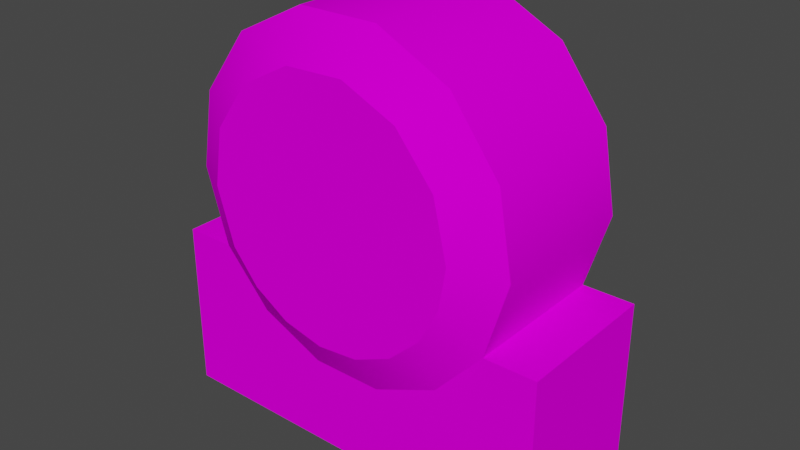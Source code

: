 # Source: transmission_box_l_to_r.blend  (saved by Blender 3.4.6; exported with 4.5.12 LTS)
import bpy
from mathutils import Matrix  # noqa: F401  (used for matrix-valued properties, if any)

bpy.ops.wm.read_factory_settings(use_empty=True)
scene = bpy.context.scene
scene.name = 'Scene'

# ---- collections
col_collection = bpy.data.collections.new('Collection'); scene.collection.children.link(col_collection)

# ---- images (referenced by path relative to the original .blend; pixels are not part of the script)
import os
ASSET_DIR = os.environ.get("B2B_ASSET_DIR", "")  # directory of the original .blend (textures are referenced by path, not embedded)
HERE = os.path.dirname(os.path.abspath(__file__))  # packed textures are extracted next to this script under _unpacked/

def load_image(name, relpath, width, height, colorspace="sRGB"):
    """Load a texture the original file referenced (path relative to the .blend, or extracted next to this script)."""
    p = next((c for c in (os.path.join(HERE, relpath), os.path.join(ASSET_DIR, relpath)) if relpath and os.path.exists(c)), "")
    if p:
        img = bpy.data.images.load(p, check_existing=True)
        img.name = name
    else:  # same state as the original file: an image datablock whose file is absent (Cycles renders it pink)
        img = bpy.data.images.new(name, width, height)
        img.source = "FILE"
        img.filepath = "//" + (relpath or name)
    img.colorspace_settings.name = colorspace
    return img
img_locos282a_body_01d_png = load_image('LocoS282A_Body_01d.png', 'LocoS282A_Body_01d.png', 1024, 1024, 'sRGB')

# ---- materials (node trees are filled in below, after node groups)
mat_191_191_191 = bpy.data.materials.new('191,191,191')
mat_191_191_191.use_transparent_shadow = False
mat_191_191_191.diffuse_color = (0.749, 0.749, 0.749, 1.0)
mat_191_191_191.roughness = 0.4523

# ---- material node trees
mat_191_191_191.use_nodes = True; mat_191_191_191.node_tree.nodes.clear()
_N = mat_191_191_191.node_tree.nodes; _L = mat_191_191_191.node_tree.links
n0 = _N.new('ShaderNodeBsdfPrincipled'); n0.name = 'Principled BSDF'; n0.location = (0, 300)
n0.distribution = 'GGX'
n0.subsurface_method = 'RANDOM_WALK_SKIN'
n0.inputs[2].default_value = 0.4523
n0.inputs[3].default_value = 1.45
n0.inputs[13].default_value = 0.0
n0.inputs[27].default_value = (0.0, 0.0, 0.0, 1.0)
n0.inputs[28].default_value = 1.0
n1 = _N.new('ShaderNodeOutputMaterial'); n1.name = 'Material Output'; n1.location = (280, 300)
n2 = _N.new('ShaderNodeTexImage'); n2.name = 'Image Texture'; n2.location = (-190, 280)
n2.image = img_locos282a_body_01d_png
_L.new(n0.outputs[0], n1.inputs[0])
_L.new(n2.outputs[0], n0.inputs[0])
n1.is_active_output = True

# ---- world
world_world = bpy.data.worlds.new('World'); scene.world = world_world
world_world.use_nodes = True; world_world.node_tree.nodes.clear()
_N = world_world.node_tree.nodes; _L = world_world.node_tree.links
n0 = _N.new('ShaderNodeOutputWorld'); n0.name = 'World Output'; n0.location = (300, 300)
n1 = _N.new('ShaderNodeBackground'); n1.name = 'Background'; n1.location = (10, 300)
n1.inputs[0].default_value = (0.05088, 0.05088, 0.05088, 1.0)
_L.new(n1.outputs[0], n0.inputs[0])
n0.is_active_output = True
world_world.color = (0.05088, 0.05088, 0.05088)
world_world.use_sun_shadow = False
world_world.sun_shadow_jitter_overblur = 0.0

# ---- meshes
me_transmission_box_l_to_r = bpy.data.meshes.new('transmission_box_l_to_r')
me_transmission_box_l_to_r.from_pydata([(0.06599, -0.0381, 0.0779), (0.04479, -0.06165, 0.0779), (0.01584, -0.07453, 0.0779), (-0.01584, -0.07453, 0.0779), (-0.04479, -0.06165, 0.0779), (-0.06599, -0.0381, 0.0779), (-0.0889, -0.0381, 0.0779), (-0.0889, -0.1143, 0.0779), (0.0889, -0.1143, 0.0779), (0.0889, -0.0381, 0.0779), (-0.06599, -0.0381, 0.011), (-0.0889, -0.0381, 0.011), (-0.04479, -0.06165, 0.011), (-0.01584, -0.07453, 0.011), (0.01584, -0.07453, 0.011), (0.04479, -0.06165, 0.011), (0.06599, -0.0381, 0.011), (0.0889, -0.0381, 0.011), (0.0889, -0.1143, 0.011), (-0.0889, -0.1143, 0.011), (0.07607, -0.004431, 0.011), (0.06997, 0.03018, 0.011), (0.04898, 0.05837, 0.011), (0.01757, 0.07415, 0.011), (-0.01757, 0.07415, 0.011), (-0.04898, 0.05837, 0.011), (-0.06997, 0.03018, 0.011), (-0.07607, -0.004431, 0.011), (-0.07607, -0.004431, 0.0779), (-0.06997, 0.03018, 0.0779), (-0.04898, 0.05837, 0.0779), (-0.01757, 0.07415, 0.0779), (0.01757, 0.07415, 0.0779), (0.04898, 0.05837, 0.0779), (0.06997, 0.03018, 0.0779), (0.07607, -0.004431, 0.0779), (0.05715, 0.0, 0.0), (0.05126, 0.02528, 0.0), (0.03479, 0.04534, 0.0), (0.01115, 0.05605, 0.0), (-0.01479, 0.0552, 0.0), (-0.03768, 0.04297, 0.0), (-0.0528, 0.02187, 0.0), (-0.05703, -0.003738, 0.0), (-0.04949, -0.02857, 0.0), (-0.03768, -0.04297, 0.0), (-0.02187, -0.0528, 0.0), (-0.003738, -0.05703, 0.0), (0.01479, -0.0552, 0.0), (0.03175, -0.04752, 0.0), (0.04534, -0.03479, 0.0), (0.05412, -0.01837, 0.0), (0.05715, 0.0, 0.0889), (0.05412, -0.01837, 0.0889), (0.04534, -0.03479, 0.0889), (0.03175, -0.04752, 0.0889), (0.01479, -0.0552, 0.0889), (-0.003738, -0.05703, 0.0889), (-0.02187, -0.0528, 0.0889), (-0.03768, -0.04297, 0.0889), (-0.04949, -0.02857, 0.0889), (-0.05703, -0.003738, 0.0889), (-0.0528, 0.02187, 0.0889), (-0.03768, 0.04297, 0.0889), (-0.01479, 0.0552, 0.0889), (0.01115, 0.05605, 0.0889), (0.03479, 0.04534, 0.0889), (0.05126, 0.02528, 0.0889)], [], [(0, 1, 9), (9, 1, 8), (8, 1, 2), (8, 2, 3), (8, 3, 7), (7, 3, 4), (7, 4, 6), (6, 4, 5), (5, 10, 6), (6, 10, 11), (10, 12, 11), (11, 12, 19), (19, 12, 13), (19, 13, 14), (19, 14, 18), (18, 14, 15), (18, 15, 17), (17, 15, 16), (18, 8, 19), (19, 8, 7), (6, 11, 7), (7, 11, 19), (17, 9, 18), (18, 9, 8), (16, 0, 17), (17, 0, 9), (0, 16, 35), (35, 16, 20), (35, 20, 34), (34, 20, 21), (34, 21, 33), (33, 21, 22), (33, 22, 32), (32, 22, 23), (32, 23, 31), (31, 23, 24), (31, 24, 30), (30, 24, 25), (30, 25, 29), (29, 25, 26), (29, 26, 28), (28, 26, 27), (28, 27, 5), (5, 27, 10), (37, 21, 36), (36, 21, 20), (36, 20, 51), (51, 20, 16), (51, 16, 50), (50, 16, 15), (50, 15, 49), (49, 15, 48), (48, 15, 14), (48, 14, 47), (47, 14, 13), (47, 13, 46), (46, 13, 12), (46, 12, 45), (45, 12, 10), (45, 10, 44), (44, 10, 43), (43, 10, 27), (43, 27, 42), (42, 27, 26), (42, 26, 41), (41, 26, 25), (41, 25, 40), (40, 25, 24), (40, 24, 39), (39, 24, 23), (39, 23, 38), (38, 23, 22), (38, 22, 37), (37, 22, 21), (51, 43, 36), (36, 43, 42), (36, 42, 37), (37, 42, 41), (37, 41, 38), (38, 41, 40), (38, 40, 39), (51, 50, 43), (43, 50, 44), (44, 50, 45), (45, 50, 49), (45, 49, 46), (46, 49, 48), (46, 48, 47), (35, 53, 0), (0, 53, 54), (0, 54, 1), (1, 54, 55), (1, 55, 56), (53, 35, 52), (52, 35, 34), (52, 34, 67), (67, 34, 33), (67, 33, 66), (66, 33, 32), (66, 32, 65), (65, 32, 31), (65, 31, 64), (64, 31, 30), (64, 30, 63), (63, 30, 29), (63, 29, 62), (62, 29, 28), (62, 28, 61), (61, 28, 5), (61, 5, 60), (60, 5, 59), (59, 5, 4), (59, 4, 58), (58, 4, 3), (58, 3, 57), (57, 3, 2), (57, 2, 56), (56, 2, 1), (67, 62, 52), (52, 62, 61), (52, 61, 53), (53, 61, 54), (54, 61, 60), (54, 60, 59), (62, 67, 63), (63, 67, 66), (63, 66, 64), (64, 66, 65), (54, 59, 55), (55, 59, 58), (55, 58, 56), (56, 58, 57)])
_uv = me_transmission_box_l_to_r.uv_layers.new(name='UVMap')
_uv.uv.foreach_set('vector', [0.3643, 0.6731, 0.3668, 0.6759, 0.3615, 0.6731, 0.3615, 0.6731, 0.3668, 0.6759, 0.3615, 0.6822, 0.3615, 0.6822, 0.3668, 0.6759, 0.3703, 0.6774, 0.3615, 0.6822, 0.3703, 0.6774, 0.3741, 0.6774, 0.3615, 0.6822, 0.3741, 0.6774, 0.3829, 0.6822, 0.3829, 0.6822, 0.3741, 0.6774, 0.3776, 0.6759, 0.3829, 0.6822, 0.3776, 0.6759, 0.3829, 0.6731, 0.3829, 0.6731, 0.3776, 0.6759, 0.3801, 0.6731, 0.3749, 0.7245, 0.383, 0.7245, 0.3749, 0.7273, 0.3749, 0.7273, 0.383, 0.7245, 0.383, 0.7273, 0.3643, 0.6972, 0.3669, 0.7, 0.3616, 0.6972, 0.3616, 0.6972, 0.3669, 0.7, 0.3616, 0.7064, 0.3616, 0.7064, 0.3669, 0.7, 0.3703, 0.7016, 0.3616, 0.7064, 0.3703, 0.7016, 0.3742, 0.7016, 0.3616, 0.7064, 0.3742, 0.7016, 0.3829, 0.7064, 0.3829, 0.7064, 0.3742, 0.7016, 0.3776, 0.7, 0.3829, 0.7064, 0.3776, 0.7, 0.3829, 0.6972, 0.3829, 0.6972, 0.3776, 0.7, 0.3802, 0.6972, 0.3616, 0.7151, 0.3616, 0.7071, 0.383, 0.7151, 0.383, 0.7151, 0.3616, 0.7071, 0.383, 0.7071, 0.3708, 0.7379, 0.3708, 0.7459, 0.3616, 0.7379, 0.3616, 0.7379, 0.3708, 0.7459, 0.3616, 0.7459, 0.3616, 0.7372, 0.3616, 0.7291, 0.3708, 0.7372, 0.3708, 0.7372, 0.3616, 0.7291, 0.3708, 0.7291, 0.3743, 0.7273, 0.3662, 0.7273, 0.3743, 0.7245, 0.3743, 0.7245, 0.3662, 0.7273, 0.3662, 0.7245, 0.3715, 0.7459, 0.3715, 0.7379, 0.3756, 0.7459, 0.3756, 0.7459, 0.3715, 0.7379, 0.3756, 0.7379, 0.3756, 0.7459, 0.3756, 0.7379, 0.3797, 0.7459, 0.3797, 0.7459, 0.3756, 0.7379, 0.3797, 0.7379, 0.3797, 0.7459, 0.3797, 0.7379, 0.383, 0.7459, 0.383, 0.7459, 0.3797, 0.7379, 0.383, 0.7379, 0.383, 0.7158, 0.383, 0.7238, 0.3792, 0.7158, 0.3792, 0.7158, 0.383, 0.7238, 0.3792, 0.7238, 0.3792, 0.7158, 0.3792, 0.7238, 0.375, 0.7158, 0.375, 0.7158, 0.3792, 0.7238, 0.375, 0.7238, 0.375, 0.7158, 0.375, 0.7238, 0.3712, 0.7158, 0.3712, 0.7158, 0.375, 0.7238, 0.3712, 0.7238, 0.3715, 0.7372, 0.3715, 0.7291, 0.3748, 0.7372, 0.3748, 0.7372, 0.3715, 0.7291, 0.3748, 0.7291, 0.3748, 0.7372, 0.3748, 0.7291, 0.3789, 0.7372, 0.3789, 0.7372, 0.3748, 0.7291, 0.3789, 0.7291, 0.3789, 0.7372, 0.3789, 0.7291, 0.383, 0.7372, 0.383, 0.7372, 0.3789, 0.7291, 0.383, 0.7291, 0.3784, 0.6896, 0.3807, 0.689, 0.3791, 0.6926, 0.3791, 0.6926, 0.3807, 0.689, 0.3814, 0.6932, 0.3791, 0.6926, 0.3814, 0.6932, 0.3787, 0.6948, 0.3787, 0.6948, 0.3814, 0.6932, 0.3802, 0.6972, 0.3787, 0.6948, 0.3802, 0.6972, 0.3777, 0.6968, 0.3777, 0.6968, 0.3802, 0.6972, 0.3776, 0.7, 0.3777, 0.6968, 0.3776, 0.7, 0.3761, 0.6983, 0.3761, 0.6983, 0.3776, 0.7, 0.374, 0.6992, 0.374, 0.6992, 0.3776, 0.7, 0.3742, 0.7016, 0.374, 0.6992, 0.3742, 0.7016, 0.3718, 0.6995, 0.3718, 0.6995, 0.3742, 0.7016, 0.3703, 0.7016, 0.3718, 0.6995, 0.3703, 0.7016, 0.3696, 0.6989, 0.3696, 0.6989, 0.3703, 0.7016, 0.3669, 0.7, 0.3696, 0.6989, 0.3669, 0.7, 0.3677, 0.6978, 0.3677, 0.6978, 0.3669, 0.7, 0.3643, 0.6972, 0.3677, 0.6978, 0.3643, 0.6972, 0.3663, 0.696, 0.3663, 0.696, 0.3643, 0.6972, 0.3654, 0.6931, 0.3654, 0.6931, 0.3643, 0.6972, 0.3631, 0.6932, 0.3654, 0.6931, 0.3631, 0.6932, 0.3659, 0.69, 0.3659, 0.69, 0.3631, 0.6932, 0.3638, 0.689, 0.3659, 0.69, 0.3638, 0.689, 0.3677, 0.6874, 0.3677, 0.6874, 0.3638, 0.689, 0.3664, 0.6856, 0.3677, 0.6874, 0.3664, 0.6856, 0.3705, 0.686, 0.3705, 0.686, 0.3664, 0.6856, 0.3701, 0.6837, 0.3705, 0.686, 0.3701, 0.6837, 0.3736, 0.6859, 0.3736, 0.6859, 0.3701, 0.6837, 0.3744, 0.6837, 0.3736, 0.6859, 0.3744, 0.6837, 0.3764, 0.6872, 0.3764, 0.6872, 0.3744, 0.6837, 0.3781, 0.6856, 0.3764, 0.6872, 0.3781, 0.6856, 0.3784, 0.6896, 0.3784, 0.6896, 0.3781, 0.6856, 0.3807, 0.689, 0.3787, 0.6948, 0.3654, 0.6931, 0.3791, 0.6926, 0.3791, 0.6926, 0.3654, 0.6931, 0.3659, 0.69, 0.3791, 0.6926, 0.3659, 0.69, 0.3784, 0.6896, 0.3784, 0.6896, 0.3659, 0.69, 0.3677, 0.6874, 0.3784, 0.6896, 0.3677, 0.6874, 0.3764, 0.6872, 0.3764, 0.6872, 0.3677, 0.6874, 0.3705, 0.686, 0.3764, 0.6872, 0.3705, 0.686, 0.3736, 0.6859, 0.3787, 0.6948, 0.3777, 0.6968, 0.3654, 0.6931, 0.3654, 0.6931, 0.3777, 0.6968, 0.3663, 0.696, 0.3663, 0.696, 0.3777, 0.6968, 0.3677, 0.6978, 0.3677, 0.6978, 0.3777, 0.6968, 0.3761, 0.6983, 0.3677, 0.6978, 0.3761, 0.6983, 0.3696, 0.6989, 0.3696, 0.6989, 0.3761, 0.6983, 0.374, 0.6992, 0.3696, 0.6989, 0.374, 0.6992, 0.3718, 0.6995, 0.3631, 0.669, 0.3657, 0.6707, 0.3643, 0.6731, 0.3643, 0.6731, 0.3657, 0.6707, 0.3668, 0.6726, 0.3643, 0.6731, 0.3668, 0.6726, 0.3668, 0.6759, 0.3668, 0.6759, 0.3668, 0.6726, 0.3684, 0.6742, 0.3668, 0.6759, 0.3684, 0.6742, 0.3704, 0.6751, 0.3657, 0.6707, 0.3631, 0.669, 0.3653, 0.6684, 0.3653, 0.6684, 0.3631, 0.669, 0.3638, 0.6649, 0.3653, 0.6684, 0.3638, 0.6649, 0.366, 0.6654, 0.366, 0.6654, 0.3638, 0.6649, 0.3663, 0.6615, 0.366, 0.6654, 0.3663, 0.6615, 0.368, 0.663, 0.368, 0.663, 0.3663, 0.6615, 0.3701, 0.6596, 0.368, 0.663, 0.3701, 0.6596, 0.3709, 0.6617, 0.3709, 0.6617, 0.3701, 0.6596, 0.3743, 0.6596, 0.3709, 0.6617, 0.3743, 0.6596, 0.374, 0.6618, 0.374, 0.6618, 0.3743, 0.6596, 0.3781, 0.6615, 0.374, 0.6618, 0.3781, 0.6615, 0.3767, 0.6633, 0.3767, 0.6633, 0.3781, 0.6615, 0.3806, 0.6649, 0.3767, 0.6633, 0.3806, 0.6649, 0.3785, 0.6658, 0.3785, 0.6658, 0.3806, 0.6649, 0.3813, 0.669, 0.3785, 0.6658, 0.3813, 0.669, 0.379, 0.6689, 0.379, 0.6689, 0.3813, 0.669, 0.3801, 0.6731, 0.379, 0.6689, 0.3801, 0.6731, 0.3781, 0.6719, 0.3781, 0.6719, 0.3801, 0.6731, 0.3767, 0.6736, 0.3767, 0.6736, 0.3801, 0.6731, 0.3776, 0.6759, 0.3767, 0.6736, 0.3776, 0.6759, 0.3748, 0.6748, 0.3748, 0.6748, 0.3776, 0.6759, 0.3741, 0.6774, 0.3748, 0.6748, 0.3741, 0.6774, 0.3727, 0.6753, 0.3727, 0.6753, 0.3741, 0.6774, 0.3703, 0.6774, 0.3727, 0.6753, 0.3703, 0.6774, 0.3704, 0.6751, 0.3704, 0.6751, 0.3703, 0.6774, 0.3668, 0.6759, 0.366, 0.6654, 0.3785, 0.6658, 0.3653, 0.6684, 0.3653, 0.6684, 0.3785, 0.6658, 0.379, 0.6689, 0.3653, 0.6684, 0.379, 0.6689, 0.3657, 0.6707, 0.3657, 0.6707, 0.379, 0.6689, 0.3668, 0.6726, 0.3668, 0.6726, 0.379, 0.6689, 0.3781, 0.6719, 0.3668, 0.6726, 0.3781, 0.6719, 0.3767, 0.6736, 0.3785, 0.6658, 0.366, 0.6654, 0.3767, 0.6633, 0.3767, 0.6633, 0.366, 0.6654, 0.368, 0.663, 0.3767, 0.6633, 0.368, 0.663, 0.374, 0.6618, 0.374, 0.6618, 0.368, 0.663, 0.3709, 0.6617, 0.3668, 0.6726, 0.3767, 0.6736, 0.3684, 0.6742, 0.3684, 0.6742, 0.3767, 0.6736, 0.3748, 0.6748, 0.3684, 0.6742, 0.3748, 0.6748, 0.3704, 0.6751, 0.3704, 0.6751, 0.3748, 0.6748, 0.3727, 0.6753])
me_transmission_box_l_to_r.materials.append(mat_191_191_191)
me_transmission_box_l_to_r.update()
me_transmission_box_l_to_r.normals_split_custom_set([tuple(v) for v in zip(*[iter([0.0, 0.0, 1.0, 0.0, 0.0, 1.0, 0.0, 0.0, 1.0, 2.771e-07, 0.0, 1.0, 2.771e-07, 0.0, 1.0, 2.771e-07, 0.0, 1.0, -1.113e-07, 0.0, 1.0, -1.113e-07, 0.0, 1.0, -1.113e-07, 0.0, 1.0, 0.0, 0.0, 1.0, 0.0, 0.0, 1.0, 0.0, 0.0, 1.0, 0.0, 0.0, 1.0, 0.0, 0.0, 1.0, 0.0, 0.0, 1.0, 1.113e-07, 0.0, 1.0, 1.113e-07, 0.0, 1.0, 1.113e-07, 0.0, 1.0, -3.463e-07, 0.0, 1.0, -3.463e-07, 0.0, 1.0, -3.463e-07, 0.0, 1.0, 0.0, 0.0, 1.0, 0.0, 0.0, 1.0, 0.0, 0.0, 1.0, 0.0, 1.0, 0.0, 0.0, 1.0, 0.0, 0.0, 1.0, 0.0, 0.0, 1.0, 0.0, 0.0, 1.0, 0.0, 0.0, 1.0, 0.0, 0.0, 0.0, -1.0, 0.0, 0.0, -1.0, 0.0, 0.0, -1.0, 3.463e-08, 0.0, -1.0, 3.463e-08, 0.0, -1.0, 3.463e-08, 0.0, -1.0, -2.782e-08, 0.0, -1.0, -2.782e-08, 0.0, -1.0, -2.782e-08, 0.0, -1.0, 0.0, 0.0, -1.0, 0.0, 0.0, -1.0, 0.0, 0.0, -1.0, 0.0, 0.0, -1.0, 0.0, 0.0, -1.0, 0.0, 0.0, -1.0, 2.782e-08, 0.0, -1.0, 2.782e-08, 0.0, -1.0, 2.782e-08, 0.0, -1.0, -1.732e-08, 0.0, -1.0, -1.732e-08, 0.0, -1.0, -1.732e-08, 0.0, -1.0, 0.0, 0.0, -1.0, 0.0, 0.0, -1.0, 0.0, 0.0, -1.0, 0.0, -1.0, 0.0, 0.0, -1.0, 0.0, 0.0, -1.0, 0.0, 0.0, -1.0, 0.0, 0.0, -1.0, 0.0, 0.0, -1.0, 0.0, -1.0, 0.0, 0.0, -1.0, 0.0, 0.0, -1.0, 0.0, 0.0, -1.0, 0.0, 0.0, -1.0, 0.0, 0.0, -1.0, 0.0, 0.0, 1.0, 0.0, 0.0, 1.0, 0.0, 0.0, 1.0, 0.0, 0.0, 1.0, 0.0, 0.0, 1.0, 0.0, 0.0, 1.0, 0.0, 0.0, 0.0, 1.0, 0.0, 0.0, 1.0, 0.0, 0.0, 1.0, 0.0, 0.0, 1.0, 0.0, 0.0, 1.0, 0.0, 0.0, 1.0, 0.0, 0.866, -0.5, -1.107e-05, 0.866, -0.5, 8.792e-07, 0.9983, -0.05817, 1.189e-06, 0.9983, -0.05817, -8.717e-07, 0.866, -0.5, -1.189e-06, 0.9983, -0.05817, 1.107e-05, 0.9983, -0.05813, -1.107e-05, 0.9983, -0.05813, 1.229e-06, 0.9182, 0.3961, 5.296e-07, 0.9182, 0.3961, -1.222e-06, 0.9983, -0.05813, -5.296e-07, 0.9182, 0.3961, 1.107e-05, 0.9182, 0.3961, -1.107e-05, 0.9182, 0.3961, 1.743e-06, 0.6428, 0.766, -7.369e-05, 0.6428, 0.766, -1.743e-06, 0.9182, 0.3961, 5.699e-07, 0.6428, 0.766, 1.107e-05, 0.6428, 0.7661, -1.107e-05, 0.6428, 0.7661, 7.227e-07, 0.2306, 0.973, -7.144e-05, 0.2306, 0.973, -7.153e-07, 0.6428, 0.7661, -1.684e-06, 0.2306, 0.973, 1.107e-05, 0.2306, 0.973, -1.107e-05, 0.2306, 0.973, 1.274e-06, -0.2306, 0.973, 4.197e-07, -0.2306, 0.973, -1.274e-06, 0.2306, 0.973, -4.197e-07, -0.2306, 0.973, 1.107e-05, -0.2306, 0.973, -1.107e-05, -0.2306, 0.973, 7.153e-07, -0.6428, 0.7661, 1.684e-06, -0.6428, 0.7661, -7.227e-07, -0.2306, 0.973, 7.144e-05, -0.6428, 0.7661, 1.107e-05, -0.6428, 0.766, -1.107e-05, -0.6428, 0.766, 1.743e-06, -0.9182, 0.3961, -5.699e-07, -0.9182, 0.3961, -1.743e-06, -0.6428, 0.766, 5.699e-07, -0.9182, 0.3961, 1.107e-05, -0.9182, 0.3961, -1.107e-05, -0.9182, 0.3961, 1.229e-06, -0.9983, -0.05813, 5.296e-07, -0.9983, -0.05813, -1.222e-06, -0.9182, 0.3961, -5.296e-07, -0.9983, -0.05813, 1.107e-05, -0.9983, -0.05817, -1.107e-05, -0.9983, -0.05817, 8.792e-07, -0.866, -0.5, 1.189e-06, -0.866, -0.5, -8.717e-07, -0.9983, -0.05817, -1.189e-06, -0.866, -0.5, 1.107e-05, 0.4484, 0.2212, -0.866, 0.4591, 0.198, -0.866, 0.5, -6.278e-06, -0.866, 0.5, -1.583e-05, -0.866, 0.4591, 0.1981, -0.866, 0.4992, -0.02909, -0.866, 0.5, -1.782e-05, -0.866, 0.4992, -0.02906, -0.866, 0.4735, -0.1607, -0.866, 0.4734, -0.1607, -0.866, 0.4992, -0.02905, -0.866, 0.433, -0.25, -0.866, 0.4735, -0.1607, -0.866, 0.433, -0.25, -0.866, 0.3967, -0.3044, -0.866, 0.3967, -0.3044, -0.866, 0.433, -0.25, -0.866, 0.2939, -0.4045, -0.866, 0.3967, -0.3044, -0.866, 0.2939, -0.4045, -0.866, 0.2778, -0.4157, -0.866, 0.2778, -0.4157, -0.866, 0.2939, -0.4045, -0.866, 0.1294, -0.483, -0.866, 0.1294, -0.483, -0.866, 0.2939, -0.4045, -0.866, 0.104, -0.4891, -0.866, 0.1294, -0.483, -0.866, 0.104, -0.4891, -0.866, -0.0327, -0.4989, -0.866, -0.0327, -0.4989, -0.866, 0.104, -0.4891, -0.866, -0.104, -0.4891, -0.866, -0.03268, -0.4989, -0.866, -0.104, -0.4891, -0.866, -0.1913, -0.4619, -0.866, -0.1913, -0.4619, -0.866, -0.1039, -0.4891, -0.866, -0.2939, -0.4045, -0.866, -0.1914, -0.4619, -0.866, -0.2939, -0.4045, -0.866, -0.3297, -0.3759, -0.866, -0.3297, -0.3759, -0.866, -0.2939, -0.4045, -0.866, -0.433, -0.25, -0.866, -0.3297, -0.3759, -0.866, -0.433, -0.25, -0.866, -0.433, -0.25, -0.866, -0.433, -0.25, -0.866, -0.433, -0.25, -0.866, -0.4989, -0.03272, -0.866, -0.4989, -0.03268, -0.866, -0.433, -0.25, -0.866, -0.4992, -0.02909, -0.866, -0.4989, -0.0327, -0.866, -0.4992, -0.02907, -0.866, -0.4619, 0.1914, -0.866, -0.4619, 0.1913, -0.866, -0.4991, -0.02908, -0.866, -0.4591, 0.198, -0.866, -0.4619, 0.1914, -0.866, -0.4591, 0.198, -0.866, -0.3297, 0.3759, -0.866, -0.3297, 0.3759, -0.866, -0.4591, 0.198, -0.866, -0.3214, 0.383, -0.866, -0.3297, 0.3759, -0.866, -0.3214, 0.383, -0.866, -0.1294, 0.483, -0.866, -0.1294, 0.483, -0.866, -0.3214, 0.383, -0.866, -0.1153, 0.4865, -0.866, -0.1294, 0.483, -0.866, -0.1153, 0.4865, -0.866, 0.09757, 0.4904, -0.866, 0.09757, 0.4904, -0.866, -0.1153, 0.4865, -0.866, 0.1153, 0.4865, -0.866, 0.09754, 0.4904, -0.866, 0.1153, 0.4865, -0.866, 0.3044, 0.3967, -0.866, 0.3044, 0.3967, -0.866, 0.1153, 0.4865, -0.866, 0.3214, 0.383, -0.866, 0.3044, 0.3967, -0.866, 0.3214, 0.383, -0.866, 0.4484, 0.2211, -0.866, 0.4484, 0.2211, -0.866, 0.3214, 0.383, -0.866, 0.4591, 0.1981, -0.866, 0.0, 0.0, -1.0, 0.0, 0.0, -1.0, 0.0, 0.0, -1.0, 0.0, 0.0, -1.0, 0.0, 0.0, -1.0, 0.0, 0.0, -1.0, 0.0, 0.0, -1.0, 0.0, 0.0, -1.0, 0.0, 0.0, -1.0, 0.0, 0.0, -1.0, 0.0, 0.0, -1.0, 0.0, 0.0, -1.0, 0.0, 0.0, -1.0, 0.0, 0.0, -1.0, 0.0, 0.0, -1.0, 0.0, 0.0, -1.0, 0.0, 0.0, -1.0, 0.0, 0.0, -1.0, 0.0, 0.0, -1.0, 0.0, 0.0, -1.0, 0.0, 0.0, -1.0, 0.0, 0.0, -1.0, 0.0, 0.0, -1.0, 0.0, 0.0, -1.0, 0.0, 0.0, -1.0, 0.0, 0.0, -1.0, 0.0, 0.0, -1.0, 0.0, 0.0, -1.0, 0.0, 0.0, -1.0, 0.0, 0.0, -1.0, 0.0, 0.0, -1.0, 0.0, 0.0, -1.0, 0.0, 0.0, -1.0, 0.0, 0.0, -1.0, 0.0, 0.0, -1.0, 0.0, 0.0, -1.0, 0.0, 0.0, -1.0, 0.0, 0.0, -1.0, 0.0, 0.0, -1.0, 0.0, 0.0, -1.0, 0.0, 0.0, -1.0, 0.0, 0.0, -1.0, 0.4992, -0.02905, 0.866, 0.4734, -0.1607, 0.866, 0.433, -0.25, 0.866, 0.433, -0.25, 0.866, 0.4735, -0.1607, 0.866, 0.3967, -0.3044, 0.866, 0.433, -0.25, 0.866, 0.3967, -0.3044, 0.866, 0.2939, -0.4045, 0.866, 0.2939, -0.4045, 0.866, 0.3967, -0.3044, 0.866, 0.2778, -0.4157, 0.866, 0.2939, -0.4045, 0.866, 0.2778, -0.4157, 0.866, 0.1294, -0.483, 0.866, 0.4735, -0.1607, 0.866, 0.4992, -0.02906, 0.866, 0.5, -1.725e-05, 0.866, 0.5, -1.182e-05, 0.866, 0.4992, -0.02909, 0.866, 0.4591, 0.198, 0.866, 0.5, -5.562e-06, 0.866, 0.4591, 0.198, 0.866, 0.4484, 0.2212, 0.866, 0.4484, 0.2211, 0.866, 0.4591, 0.1981, 0.866, 0.3214, 0.383, 0.866, 0.4484, 0.2211, 0.866, 0.3214, 0.383, 0.866, 0.3044, 0.3967, 0.866, 0.3044, 0.3967, 0.866, 0.3214, 0.383, 0.866, 0.1153, 0.4865, 0.866, 0.3044, 0.3967, 0.866, 0.1153, 0.4865, 0.866, 0.09754, 0.4904, 0.866, 0.09756, 0.4904, 0.866, 0.1153, 0.4865, 0.866, -0.1153, 0.4865, 0.866, 0.09757, 0.4904, 0.866, -0.1153, 0.4865, 0.866, -0.1294, 0.483, 0.866, -0.1294, 0.483, 0.866, -0.1153, 0.4865, 0.866, -0.3214, 0.383, 0.866, -0.1294, 0.483, 0.866, -0.3214, 0.383, 0.866, -0.3297, 0.3759, 0.866, -0.3297, 0.3759, 0.866, -0.3214, 0.383, 0.866, -0.4591, 0.198, 0.866, -0.3297, 0.3759, 0.866, -0.4591, 0.198, 0.866, -0.4619, 0.1914, 0.866, -0.4619, 0.1913, 0.866, -0.4591, 0.198, 0.866, -0.4991, -0.02908, 0.866, -0.4619, 0.1914, 0.866, -0.4992, -0.02907, 0.866, -0.4989, -0.0327, 0.866, -0.4989, -0.03268, 0.866, -0.4992, -0.02909, 0.866, -0.433, -0.25, 0.866, -0.4989, -0.03272, 0.866, -0.433, -0.25, 0.866, -0.433, -0.25, 0.866, -0.433, -0.25, 0.866, -0.433, -0.25, 0.866, -0.3297, -0.3759, 0.866, -0.3297, -0.3759, 0.866, -0.433, -0.25, 0.866, -0.2939, -0.4045, 0.866, -0.3297, -0.3759, 0.866, -0.2939, -0.4045, 0.866, -0.1914, -0.4619, 0.866, -0.1913, -0.4619, 0.866, -0.2939, -0.4045, 0.866, -0.1039, -0.4891, 0.866, -0.1913, -0.4619, 0.866, -0.104, -0.4891, 0.866, -0.03268, -0.4989, 0.866, -0.0327, -0.4989, 0.866, -0.104, -0.4891, 0.866, 0.104, -0.4891, 0.866, -0.0327, -0.4989, 0.866, 0.1039, -0.4891, 0.866, 0.1294, -0.483, 0.866, 0.1294, -0.483, 0.866, 0.104, -0.4891, 0.866, 0.2939, -0.4045, 0.866, -8.785e-08, 0.0, 1.0, -8.785e-08, 0.0, 1.0, -8.785e-08, 0.0, 1.0, 0.0, 0.0, 1.0, 0.0, 0.0, 1.0, 0.0, 0.0, 1.0, 0.0, 0.0, 1.0, 0.0, 0.0, 1.0, 0.0, 0.0, 1.0, 0.0, 0.0, 1.0, 0.0, 0.0, 1.0, 0.0, 0.0, 1.0, -2.017e-07, 0.0, 1.0, -2.017e-07, 0.0, 1.0, -2.017e-07, 0.0, 1.0, 1.803e-07, 0.0, 1.0, 1.803e-07, 0.0, 1.0, 1.803e-07, 0.0, 1.0, 0.0, 0.0, 1.0, 0.0, 0.0, 1.0, 0.0, 0.0, 1.0, 0.0, 0.0, 1.0, 0.0, 0.0, 1.0, 0.0, 0.0, 1.0, 1.399e-07, 0.0, 1.0, 1.399e-07, 0.0, 1.0, 1.399e-07, 0.0, 1.0, 0.0, 0.0, 1.0, 0.0, 0.0, 1.0, 0.0, 0.0, 1.0, 6.156e-08, 0.0, 1.0, 6.156e-08, 0.0, 1.0, 6.156e-08, 0.0, 1.0, 0.0, 0.0, 1.0, 0.0, 0.0, 1.0, 0.0, 0.0, 1.0, 0.0, 0.0, 1.0, 0.0, 0.0, 1.0, 0.0, 0.0, 1.0, 0.0, 0.0, 1.0, 0.0, 0.0, 1.0, 0.0, 0.0, 1.0])] * 3)])

# ---- objects
ob_transmission_box_l_to_r = bpy.data.objects.new('transmission_box_l_to_r', me_transmission_box_l_to_r)

# ---- transforms, parenting, visibility, modifiers, constraints
ob_transmission_box_l_to_r.location = (0.0, 0.0, 0.0)
ob_transmission_box_l_to_r.rotation_euler = (1.571, -0.0, 0.0)

# ---- collection membership
col_collection.objects.link(ob_transmission_box_l_to_r)

# ---- scene / render settings (as saved in the file)
scene.frame_start = 1; scene.frame_end = 250; scene.frame_set(1)
scene.render.engine = 'BLENDER_EEVEE_NEXT'
scene.cycles.sampling_pattern = 'TABULATED_SOBOL'
scene.cycles.use_light_tree = False
scene.view_settings.view_transform = 'Filmic'
bpy.context.view_layer.update()

# ---- added for rendering (the .blend has no active camera and no usable light): camera, sun
cam_auto = bpy.data.cameras.new('AutoCamera')
cam_auto.lens = 50.0
cam_auto.sensor_width = 36.0
cam_auto.clip_end = 1000.0
ob_auto_camera = bpy.data.objects.new('AutoCamera', cam_auto)
scene.collection.objects.link(ob_auto_camera)
ob_auto_camera.location = (0.25343, -0.348567, 0.182667)
ob_auto_camera.rotation_euler = (1.09748, -7.21219e-08, 0.694738)
scene.camera = ob_auto_camera
light_auto_sun = bpy.data.lights.new('AutoSun', 'SUN')
light_auto_sun.energy = 3.0
light_auto_sun.angle = 0.0523599
ob_auto_sun = bpy.data.objects.new('AutoSun', light_auto_sun)
scene.collection.objects.link(ob_auto_sun)
ob_auto_sun.rotation_euler = (0.872665, 0.174533, 0.523599)
bpy.context.view_layer.update()
